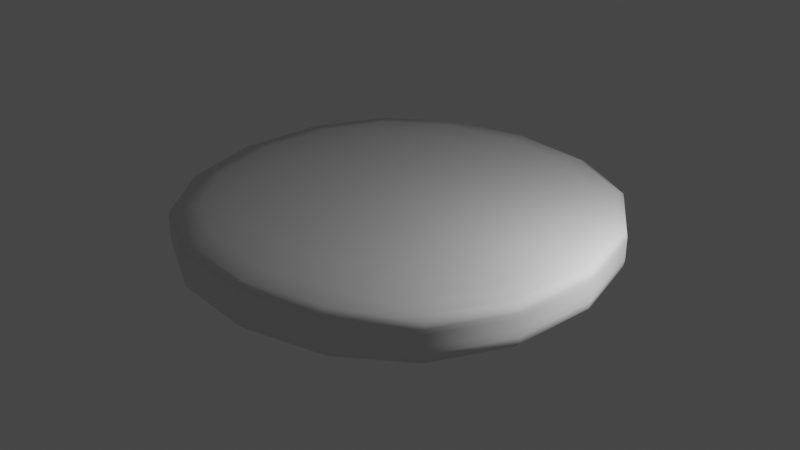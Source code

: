 # Source: discover.blend  (saved by Blender 3.1.7; exported with 4.5.12 LTS)
import bpy
from mathutils import Matrix  # noqa: F401  (used for matrix-valued properties, if any)

bpy.ops.wm.read_factory_settings(use_empty=True)
scene = bpy.context.scene
scene.name = 'Scene'

# ---- collections
col_collection = bpy.data.collections.new('Collection'); scene.collection.children.link(col_collection)

# ---- world
world_world = bpy.data.worlds.new('World'); scene.world = world_world
world_world.use_nodes = True; world_world.node_tree.nodes.clear()
_N = world_world.node_tree.nodes; _L = world_world.node_tree.links
n0 = _N.new('ShaderNodeOutputWorld'); n0.name = 'World Output'; n0.location = (300, 300)
n1 = _N.new('ShaderNodeBackground'); n1.name = 'Background'; n1.location = (10, 300)
n1.inputs[0].default_value = (0.05088, 0.05088, 0.05088, 1.0)
_L.new(n1.outputs[0], n0.inputs[0])
n0.is_active_output = True
world_world.color = (0.05088, 0.05088, 0.05088)
world_world.use_sun_shadow = False
world_world.sun_shadow_jitter_overblur = 0.0

# ---- lights
light_point = bpy.data.lights.new('Point', 'POINT')
light_point.transmission_factor = 0.0
light_point.energy = 800.0
light_point.shadow_soft_size = 0.25
light_point.shadow_maximum_resolution = 0.006
light_point.use_absolute_resolution = True

# ---- meshes
me_cube_002 = bpy.data.meshes.new('Cube.002')
me_cube_002.from_pydata([(-5.01, -5.01, 0.04354), (-5.01, -5.01, 1.638), (-5.01, 5.01, 0.04354), (-5.01, 5.01, 1.638), (5.01, -5.01, 0.04354), (5.01, -5.01, 1.638), (5.01, 5.01, 0.04354), (5.01, 5.01, 1.638), (-5.01, -5.01, 1.287), (-5.01, 5.01, 1.287), (5.01, 5.01, 1.287), (5.01, -5.01, 1.287), (-5.01, 5.01, 0.7959), (5.01, 5.01, 0.7959), (5.01, -5.01, 0.7959), (-5.01, -5.01, 0.7959)], [], [(8, 1, 3, 9), (9, 3, 7, 10), (10, 7, 5, 11), (11, 5, 1, 8), (2, 6, 4, 0), (7, 3, 1, 5), (14, 11, 8, 15), (13, 10, 11, 14), (12, 9, 10, 13), (15, 8, 9, 12), (0, 15, 12, 2), (2, 12, 13, 6), (6, 13, 14, 4), (4, 14, 15, 0)])
me_cube_002.polygons.foreach_set('use_smooth', [True] * 14)
_uv = me_cube_002.uv_layers.new(name='UVMap')
_uv.uv.foreach_set('vector', [0.5875, 0.0, 0.625, 0.0, 0.625, 0.25, 0.5875, 0.25, 0.5875, 0.25, 0.625, 0.25, 0.625, 0.5, 0.5875, 0.5, 0.5875, 0.5, 0.625, 0.5, 0.625, 0.75, 0.5875, 0.75, 0.5875, 0.75, 0.625, 0.75, 0.625, 1.0, 0.5875, 1.0, 0.125, 0.5, 0.375, 0.5, 0.375, 0.75, 0.125, 0.75, 0.625, 0.5, 0.875, 0.5, 0.875, 0.75, 0.625, 0.75, 0.4555, 0.75, 0.5875, 0.75, 0.5875, 1.0, 0.4555, 1.0, 0.4555, 0.5, 0.5875, 0.5, 0.5875, 0.75, 0.4555, 0.75, 0.4555, 0.25, 0.5875, 0.25, 0.5875, 0.5, 0.4555, 0.5, 0.4555, 0.0, 0.5875, 0.0, 0.5875, 0.25, 0.4555, 0.25, 0.375, 0.0, 0.4555, 0.0, 0.4555, 0.25, 0.375, 0.25, 0.375, 0.25, 0.4555, 0.25, 0.4555, 0.5, 0.375, 0.5, 0.375, 0.5, 0.4555, 0.5, 0.4555, 0.75, 0.375, 0.75, 0.375, 0.75, 0.4555, 0.75, 0.4555, 1.0, 0.375, 1.0])
me_cube_002.use_remesh_fix_poles = True
me_cube_002.use_remesh_preserve_attributes = False
me_cube_002.update()

# ---- objects
ob_cube = bpy.data.objects.new('Cube', me_cube_002)
ob_point = bpy.data.objects.new('Point', light_point)

# ---- transforms, parenting, visibility, modifiers, constraints
ob_cube.location = (0.0, 0.0, 0.0)
_m = ob_cube.modifiers.new('Subdivision', 'SUBSURF')
_m.levels = 4
ob_point.location = (7.016, 0.4911, 4.075)

# ---- collection membership
col_collection.objects.link(ob_cube)
col_collection.objects.link(ob_point)

# ---- scene / render settings (as saved in the file)
scene.frame_start = 1; scene.frame_end = 250; scene.frame_set(39)
scene.render.engine = 'BLENDER_EEVEE_NEXT'
scene.cycles.sampling_pattern = 'TABULATED_SOBOL'
scene.cycles.use_light_tree = False
scene.view_settings.view_transform = 'Filmic'
bpy.context.view_layer.update()

# ---- added for rendering (the .blend has no active camera): camera
cam_auto = bpy.data.cameras.new('AutoCamera')
cam_auto.lens = 50.0
cam_auto.sensor_width = 36.0
cam_auto.clip_end = 1000.0
ob_auto_camera = bpy.data.objects.new('AutoCamera', cam_auto)
scene.collection.objects.link(ob_auto_camera)
ob_auto_camera.location = (13.1923, -15.8308, 11.3945)
ob_auto_camera.rotation_euler = (1.09748, -7.21219e-08, 0.694738)
scene.camera = ob_auto_camera
bpy.context.view_layer.update()
